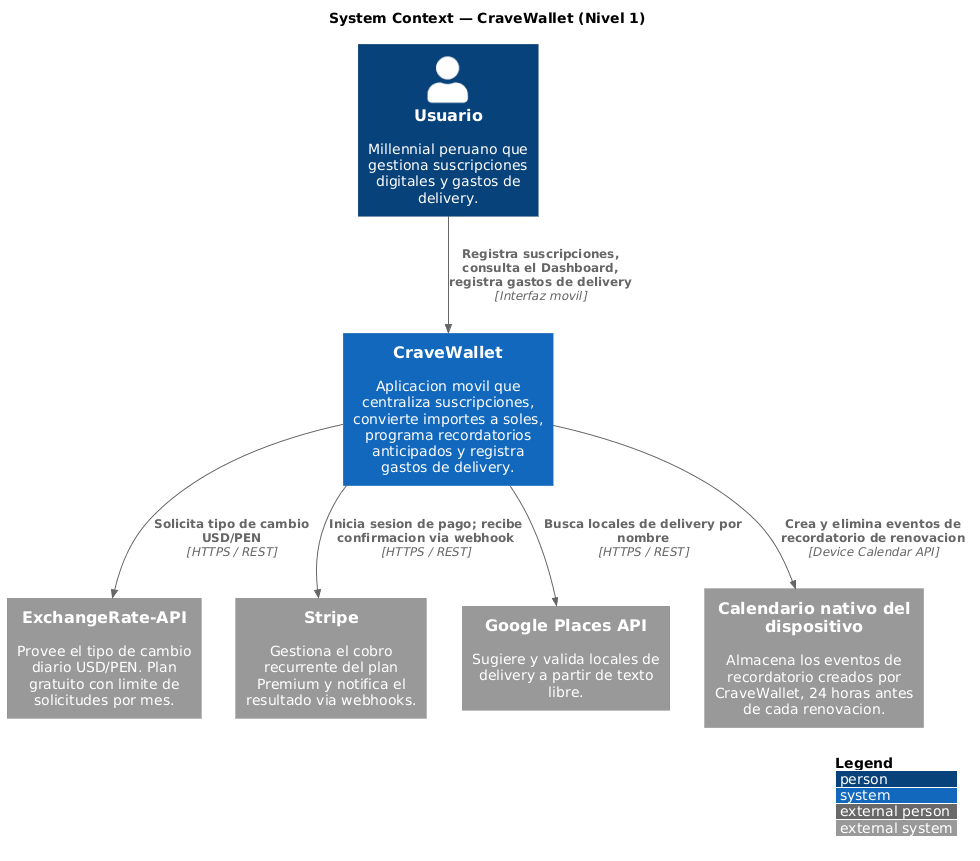

The diagram above was rendered by PlantUML. Its source (embedded in the PNG):
@startuml
!include https://raw.githubusercontent.com/plantuml-stdlib/C4-PlantUML/master/C4_Context.puml

LAYOUT_WITH_LEGEND()
title System Context — CraveWallet (Nivel 1)

Person(user, "Usuario", "Millennial peruano que gestiona suscripciones digitales y gastos de delivery.")

System(cravewallet, "CraveWallet", "Aplicacion movil que centraliza suscripciones, convierte importes a soles, programa recordatorios anticipados y registra gastos de delivery.")

System_Ext(exchangerate, "ExchangeRate-API", "Provee el tipo de cambio diario USD/PEN. Plan gratuito con limite de solicitudes por mes.")
System_Ext(stripe, "Stripe", "Gestiona el cobro recurrente del plan Premium y notifica el resultado via webhooks.")
System_Ext(gplaces, "Google Places API", "Sugiere y valida locales de delivery a partir de texto libre.")
System_Ext(calendar, "Calendario nativo del dispositivo", "Almacena los eventos de recordatorio creados por CraveWallet, 24 horas antes de cada renovacion.")

Rel(user, cravewallet, "Registra suscripciones, consulta el Dashboard, registra gastos de delivery", "Interfaz movil")
Rel(cravewallet, exchangerate, "Solicita tipo de cambio USD/PEN", "HTTPS / REST")
Rel(cravewallet, stripe, "Inicia sesion de pago; recibe confirmacion via webhook", "HTTPS / REST")
Rel(cravewallet, gplaces, "Busca locales de delivery por nombre", "HTTPS / REST")
Rel(cravewallet, calendar, "Crea y elimina eventos de recordatorio de renovacion", "Device Calendar API")
@enduml